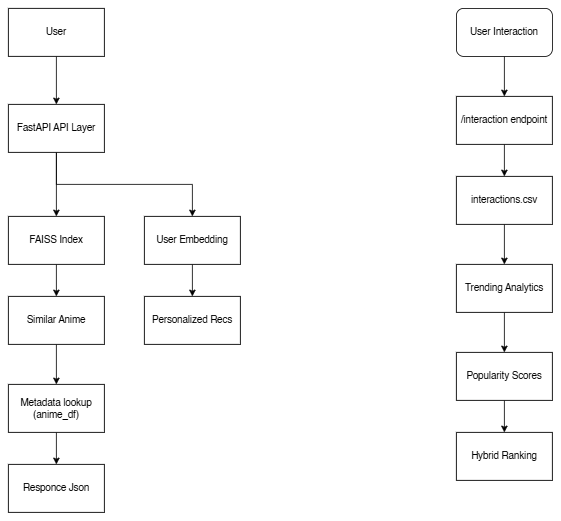

The diagram above was exported from draw.io. Its source (the exported page's mxGraphModel, read from the mxfile embedded in the PNG):
<mxGraphModel dx="1426" dy="749" grid="1" gridSize="10" guides="1" tooltips="1" connect="1" arrows="1" fold="1" page="1" pageScale="1" pageWidth="850" pageHeight="1100" math="0" shadow="0">
  <root>
    <mxCell id="0" />
    <mxCell id="1" parent="0" />
    <mxCell id="bNSLV4gr_XNQ72I8qbg--5" edge="1" parent="1" source="bNSLV4gr_XNQ72I8qbg--2" style="edgeStyle=orthogonalEdgeStyle;rounded=0;orthogonalLoop=1;jettySize=auto;html=1;exitX=0.5;exitY=1;exitDx=0;exitDy=0;entryX=0.5;entryY=0;entryDx=0;entryDy=0;" target="bNSLV4gr_XNQ72I8qbg--3" value="">
      <mxGeometry relative="1" as="geometry" />
    </mxCell>
    <mxCell id="bNSLV4gr_XNQ72I8qbg--2" parent="1" style="rounded=0;whiteSpace=wrap;html=1;" value="User" vertex="1">
      <mxGeometry height="60" width="120" x="60" y="40" as="geometry" />
    </mxCell>
    <mxCell id="bNSLV4gr_XNQ72I8qbg--8" edge="1" parent="1" source="bNSLV4gr_XNQ72I8qbg--3" style="edgeStyle=orthogonalEdgeStyle;rounded=0;orthogonalLoop=1;jettySize=auto;html=1;exitX=0.5;exitY=1;exitDx=0;exitDy=0;entryX=0.5;entryY=0;entryDx=0;entryDy=0;" target="bNSLV4gr_XNQ72I8qbg--6">
      <mxGeometry relative="1" as="geometry" />
    </mxCell>
    <mxCell id="bNSLV4gr_XNQ72I8qbg--10" edge="1" parent="1" source="bNSLV4gr_XNQ72I8qbg--3" style="edgeStyle=orthogonalEdgeStyle;rounded=0;orthogonalLoop=1;jettySize=auto;html=1;exitX=0.5;exitY=1;exitDx=0;exitDy=0;" target="bNSLV4gr_XNQ72I8qbg--9">
      <mxGeometry relative="1" as="geometry" />
    </mxCell>
    <mxCell id="bNSLV4gr_XNQ72I8qbg--3" parent="1" style="rounded=0;whiteSpace=wrap;html=1;" value="FastAPI API Layer" vertex="1">
      <mxGeometry height="60" width="120" x="60" y="160" as="geometry" />
    </mxCell>
    <mxCell id="bNSLV4gr_XNQ72I8qbg--12" edge="1" parent="1" source="bNSLV4gr_XNQ72I8qbg--6" style="edgeStyle=orthogonalEdgeStyle;rounded=0;orthogonalLoop=1;jettySize=auto;html=1;exitX=0.5;exitY=1;exitDx=0;exitDy=0;entryX=0.5;entryY=0;entryDx=0;entryDy=0;" target="bNSLV4gr_XNQ72I8qbg--11">
      <mxGeometry relative="1" as="geometry" />
    </mxCell>
    <mxCell id="bNSLV4gr_XNQ72I8qbg--6" parent="1" style="rounded=0;whiteSpace=wrap;html=1;" value="FAISS Index" vertex="1">
      <mxGeometry height="60" width="120" x="60" y="300" as="geometry" />
    </mxCell>
    <mxCell id="bNSLV4gr_XNQ72I8qbg--14" edge="1" parent="1" source="bNSLV4gr_XNQ72I8qbg--9" style="edgeStyle=orthogonalEdgeStyle;rounded=0;orthogonalLoop=1;jettySize=auto;html=1;exitX=0.5;exitY=1;exitDx=0;exitDy=0;" target="bNSLV4gr_XNQ72I8qbg--13">
      <mxGeometry relative="1" as="geometry" />
    </mxCell>
    <mxCell id="bNSLV4gr_XNQ72I8qbg--9" parent="1" style="rounded=0;whiteSpace=wrap;html=1;" value="User Embedding" vertex="1">
      <mxGeometry height="60" width="120" x="230" y="300" as="geometry" />
    </mxCell>
    <mxCell id="bNSLV4gr_XNQ72I8qbg--16" edge="1" parent="1" source="bNSLV4gr_XNQ72I8qbg--11" style="edgeStyle=orthogonalEdgeStyle;rounded=0;orthogonalLoop=1;jettySize=auto;html=1;exitX=0.5;exitY=1;exitDx=0;exitDy=0;entryX=0.5;entryY=0;entryDx=0;entryDy=0;" target="bNSLV4gr_XNQ72I8qbg--15">
      <mxGeometry relative="1" as="geometry" />
    </mxCell>
    <mxCell id="bNSLV4gr_XNQ72I8qbg--11" parent="1" style="rounded=0;whiteSpace=wrap;html=1;" value="Similar Anime" vertex="1">
      <mxGeometry height="60" width="120" x="60" y="400" as="geometry" />
    </mxCell>
    <mxCell id="bNSLV4gr_XNQ72I8qbg--13" parent="1" style="rounded=0;whiteSpace=wrap;html=1;" value="Personalized Recs" vertex="1">
      <mxGeometry height="60" width="120" x="230" y="400" as="geometry" />
    </mxCell>
    <mxCell id="bNSLV4gr_XNQ72I8qbg--18" edge="1" parent="1" source="bNSLV4gr_XNQ72I8qbg--15" style="edgeStyle=orthogonalEdgeStyle;rounded=0;orthogonalLoop=1;jettySize=auto;html=1;exitX=0.5;exitY=1;exitDx=0;exitDy=0;entryX=0.5;entryY=0;entryDx=0;entryDy=0;" target="bNSLV4gr_XNQ72I8qbg--17">
      <mxGeometry relative="1" as="geometry" />
    </mxCell>
    <mxCell id="bNSLV4gr_XNQ72I8qbg--15" parent="1" style="rounded=0;whiteSpace=wrap;html=1;" value="Metadata lookup (anime_df)" vertex="1">
      <mxGeometry height="60" width="120" x="60" y="510" as="geometry" />
    </mxCell>
    <mxCell id="bNSLV4gr_XNQ72I8qbg--17" parent="1" style="rounded=0;whiteSpace=wrap;html=1;" value="Responce Json" vertex="1">
      <mxGeometry height="60" width="120" x="60" y="610" as="geometry" />
    </mxCell>
    <mxCell id="bNSLV4gr_XNQ72I8qbg--22" edge="1" parent="1" source="bNSLV4gr_XNQ72I8qbg--20" style="edgeStyle=orthogonalEdgeStyle;rounded=0;orthogonalLoop=1;jettySize=auto;html=1;exitX=0.5;exitY=1;exitDx=0;exitDy=0;entryX=0.5;entryY=0;entryDx=0;entryDy=0;" target="bNSLV4gr_XNQ72I8qbg--21">
      <mxGeometry relative="1" as="geometry" />
    </mxCell>
    <mxCell id="bNSLV4gr_XNQ72I8qbg--20" parent="1" style="rounded=1;whiteSpace=wrap;html=1;" value="User Interaction" vertex="1">
      <mxGeometry height="60" width="120" x="620" y="40" as="geometry" />
    </mxCell>
    <mxCell id="bNSLV4gr_XNQ72I8qbg--27" edge="1" parent="1" source="bNSLV4gr_XNQ72I8qbg--21" style="edgeStyle=orthogonalEdgeStyle;rounded=0;orthogonalLoop=1;jettySize=auto;html=1;exitX=0.5;exitY=1;exitDx=0;exitDy=0;entryX=0.5;entryY=0;entryDx=0;entryDy=0;" target="bNSLV4gr_XNQ72I8qbg--23">
      <mxGeometry relative="1" as="geometry" />
    </mxCell>
    <mxCell id="bNSLV4gr_XNQ72I8qbg--21" parent="1" style="rounded=0;whiteSpace=wrap;html=1;" value="/interaction endpoint" vertex="1">
      <mxGeometry height="60" width="120" x="620" y="150" as="geometry" />
    </mxCell>
    <mxCell id="bNSLV4gr_XNQ72I8qbg--28" edge="1" parent="1" source="bNSLV4gr_XNQ72I8qbg--23" style="edgeStyle=orthogonalEdgeStyle;rounded=0;orthogonalLoop=1;jettySize=auto;html=1;exitX=0.5;exitY=1;exitDx=0;exitDy=0;entryX=0.5;entryY=0;entryDx=0;entryDy=0;" target="bNSLV4gr_XNQ72I8qbg--24">
      <mxGeometry relative="1" as="geometry" />
    </mxCell>
    <mxCell id="bNSLV4gr_XNQ72I8qbg--23" parent="1" style="rounded=0;whiteSpace=wrap;html=1;" value="interactions.csv" vertex="1">
      <mxGeometry height="60" width="120" x="620" y="250" as="geometry" />
    </mxCell>
    <mxCell id="bNSLV4gr_XNQ72I8qbg--29" edge="1" parent="1" source="bNSLV4gr_XNQ72I8qbg--24" style="edgeStyle=orthogonalEdgeStyle;rounded=0;orthogonalLoop=1;jettySize=auto;html=1;exitX=0.5;exitY=1;exitDx=0;exitDy=0;" target="bNSLV4gr_XNQ72I8qbg--25">
      <mxGeometry relative="1" as="geometry" />
    </mxCell>
    <mxCell id="bNSLV4gr_XNQ72I8qbg--24" parent="1" style="rounded=0;whiteSpace=wrap;html=1;" value="Trending Analytics" vertex="1">
      <mxGeometry height="60" width="120" x="620" y="360" as="geometry" />
    </mxCell>
    <mxCell id="bNSLV4gr_XNQ72I8qbg--30" edge="1" parent="1" source="bNSLV4gr_XNQ72I8qbg--25" style="edgeStyle=orthogonalEdgeStyle;rounded=0;orthogonalLoop=1;jettySize=auto;html=1;exitX=0.5;exitY=1;exitDx=0;exitDy=0;entryX=0.5;entryY=0;entryDx=0;entryDy=0;" target="bNSLV4gr_XNQ72I8qbg--26">
      <mxGeometry relative="1" as="geometry" />
    </mxCell>
    <mxCell id="bNSLV4gr_XNQ72I8qbg--25" parent="1" style="rounded=0;whiteSpace=wrap;html=1;" value="Popularity Scores" vertex="1">
      <mxGeometry height="60" width="120" x="620" y="470" as="geometry" />
    </mxCell>
    <mxCell id="bNSLV4gr_XNQ72I8qbg--26" parent="1" style="rounded=0;whiteSpace=wrap;html=1;" value="Hybrid Ranking" vertex="1">
      <mxGeometry height="60" width="120" x="620" y="570" as="geometry" />
    </mxCell>
  </root>
</mxGraphModel>